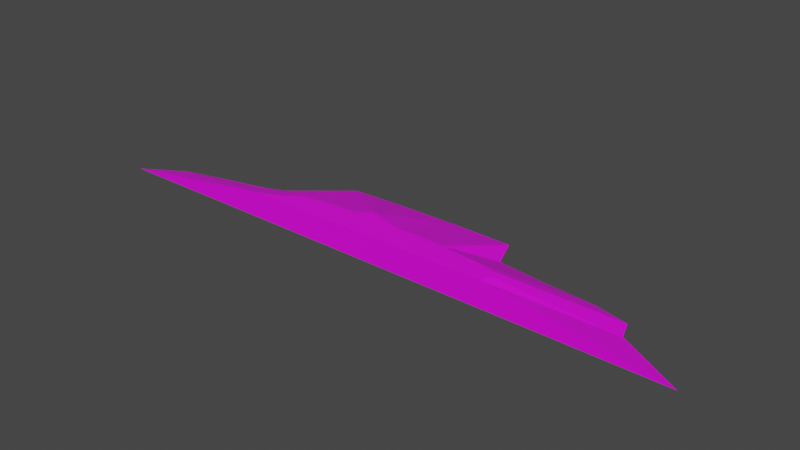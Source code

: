 # Source: terrain_gentle_hill_135.blend  (saved by Blender 3.0.42; exported with 4.5.12 LTS)
import bpy
from mathutils import Matrix  # noqa: F401  (used for matrix-valued properties, if any)

bpy.ops.wm.read_factory_settings(use_empty=True)
scene = bpy.context.scene
scene.name = 'Scene'

# ---- collections
col_collection = bpy.data.collections.new('Collection'); scene.collection.children.link(col_collection)

# ---- images (referenced by path relative to the original .blend; pixels are not part of the script)
import os
ASSET_DIR = os.environ.get("B2B_ASSET_DIR", "")  # directory of the original .blend (textures are referenced by path, not embedded)
HERE = os.path.dirname(os.path.abspath(__file__))  # packed textures are extracted next to this script under _unpacked/

def load_image(name, relpath, width, height, colorspace="sRGB"):
    """Load a texture the original file referenced (path relative to the .blend, or extracted next to this script)."""
    p = next((c for c in (os.path.join(HERE, relpath), os.path.join(ASSET_DIR, relpath)) if relpath and os.path.exists(c)), "")
    if p:
        img = bpy.data.images.load(p, check_existing=True)
        img.name = name
    else:  # same state as the original file: an image datablock whose file is absent (Cycles renders it pink)
        img = bpy.data.images.new(name, width, height)
        img.source = "FILE"
        img.filepath = "//" + (relpath or name)
    img.colorspace_settings.name = colorspace
    return img
img_background_jpg = load_image('background.jpg', 'background.jpg', 1024, 1024, 'sRGB')

# ---- materials (node trees are filled in below, after node groups)
mat_material_001 = bpy.data.materials.new('Material.001')
mat_material_001.use_transparent_shadow = False

# ---- material node trees
mat_material_001.use_nodes = True; mat_material_001.node_tree.nodes.clear()
_N = mat_material_001.node_tree.nodes; _L = mat_material_001.node_tree.links
n0 = _N.new('ShaderNodeBsdfPrincipled'); n0.name = 'Principled BSDF'; n0.location = (10, 300)
n0.distribution = 'GGX'
n0.subsurface_method = 'BURLEY'
n0.inputs[3].default_value = 1.45
n0.inputs[27].default_value = (0.0, 0.0, 0.0, 1.0)
n0.inputs[28].default_value = 1.0
n1 = _N.new('ShaderNodeOutputMaterial'); n1.name = 'Material Output'; n1.location = (300, 300)
n2 = _N.new('ShaderNodeTexImage'); n2.name = 'Image Texture'; n2.location = (-808, 53)
n2.image = img_background_jpg
_L.new(n0.outputs[0], n1.inputs[0])
_L.new(n2.outputs[0], n0.inputs[0])
n1.is_active_output = True

# ---- world
world_world = bpy.data.worlds.new('World'); scene.world = world_world
world_world.use_nodes = True; world_world.node_tree.nodes.clear()
_N = world_world.node_tree.nodes; _L = world_world.node_tree.links
n0 = _N.new('ShaderNodeOutputWorld'); n0.name = 'World Output'; n0.location = (300, 300)
n1 = _N.new('ShaderNodeBackground'); n1.name = 'Background'; n1.location = (10, 300)
n1.inputs[0].default_value = (0.05088, 0.05088, 0.05088, 1.0)
_L.new(n1.outputs[0], n0.inputs[0])
n0.is_active_output = True
world_world.color = (0.05088, 0.05088, 0.05088)
world_world.use_sun_shadow = False
world_world.sun_shadow_jitter_overblur = 0.0

# ---- meshes
me_cube_011 = bpy.data.meshes.new('Cube.011')
me_cube_011.from_pydata([(0.2538, 1.035, -0.1129), (1.155, 1.022, -0.1129), (1.33, 0.5666, -0.1129), (2.031, 0.472, -0.1053), (2.83, 0.4184, -0.1129), (3.35, 0.2833, -0.1053), (3.45, 0.001771, -0.1053), (-3.936, -0.1486, -0.1129), (-3.509, -0.03039, -0.1129), (-2.934, 0.07323, -0.1129), (-2.325, 0.313, -0.1129), (-1.514, 0.9832, -0.1129), (-0.6476, 1.022, -0.1129), (4.417, -0.5395, -0.1123), (-4.583, -0.5395, -0.1129), (-1.572, -0.3665, 0.2808), (-1.434, -0.2444, 0.2808), (-1.959, -0.5395, 0.2808), (-0.5435, -0.1362, 0.2808), (-0.8865, -0.1633, 0.2808), (-0.33, 0.008452, 0.2808), (0.1648, -0.1287, 0.2808), (-1.187, -0.1999, 0.2808), (0.924, -0.1511, 0.2808), (1.811, -0.2658, 0.2808), (1.854, -0.388, 0.2808), (1.817, -0.5395, 0.2808), (1.568, -0.2147, 0.2808), (1.238, -0.1839, 0.2808), (0.5518, -0.1344, 0.2808)], [], [(15, 17, 26, 25, 24, 27, 28, 23, 29, 21, 20, 18, 19, 22, 16), (29, 1, 0, 21), (23, 2, 1, 29), (28, 3, 2, 23), (27, 4, 3, 28), (24, 5, 4, 27), (25, 6, 5, 24), (26, 13, 6, 25), (7, 14, 17, 15), (8, 7, 15, 16), (22, 9, 8, 16), (19, 10, 9, 22), (18, 11, 10, 19), (7, 8, 9, 10, 11, 12, 0, 1, 2, 3, 4, 5, 6, 13, 14), (20, 12, 11, 18), (0, 12, 20, 21), (17, 14, 13, 26)])
_uv = me_cube_011.uv_layers.new(name='UVMap')
_uv.uv.foreach_set('vector', [0.08406, 0.628, 0.1228, 0.602, 0.1228, 0.8547, 0.08888, 0.8572, 0.06148, 0.8543, 0.05003, 0.838, 0.04312, 0.816, 0.03576, 0.7949, 0.03202, 0.77, 0.03075, 0.7441, 0.0, 0.711, 0.03243, 0.6968, 0.03851, 0.6738, 0.0467, 0.6537, 0.05667, 0.6372, 0.1477, 1.0, 0.1228, 0.602, 0.1664, 0.6021, 0.1664, 1.0, 0.6579, 0.6147, 0.9649, 0.7512, 0.9781, 0.85, 0.6491, 0.6283, 0.05044, 0.03071, 0.6971, 0.02412, 0.7075, 0.1014, 0.04877, 0.06359, 0.6718, 0.584, 0.9972, 0.6796, 0.9738, 0.7125, 0.6646, 0.5993, 0.676, 0.5668, 1.0, 0.6375, 0.9972, 0.6796, 0.6718, 0.584, 0.6724, 0.5404, 0.9916, 0.5767, 1.0, 0.6375, 0.676, 0.5668, 0.6655, 0.5102, 1.0, 0.4386, 0.9916, 0.5767, 0.6724, 0.5404, 0.6909, 0.8688, 0.6859, 0.9641, 0.3553, 0.8729, 0.3549, 0.8264, 0.6863, 0.8301, 0.6909, 0.8688, 0.3549, 0.8264, 0.3582, 0.7994, 0.3541, 0.7811, 0.6769, 0.7876, 0.6863, 0.8301, 0.3582, 0.7994, 0.3482, 0.762, 0.6743, 0.72, 0.6769, 0.7876, 0.3541, 0.7811, 0.3406, 0.7426, 0.6909, 0.5692, 0.6743, 0.72, 0.3482, 0.762, 0.981, 0.9847, 0.9815, 0.9852, 0.9819, 0.9859, 0.9829, 0.9866, 0.9856, 0.9876, 0.9857, 0.9886, 0.9858, 0.9897, 0.9857, 0.9908, 0.9839, 0.991, 0.9835, 0.9918, 0.9833, 0.9928, 0.9828, 0.9934, 0.9816, 0.9936, 0.9794, 0.9947, 0.9794, 0.9839, 0.3432, 0.7084, 0.67, 0.5255, 0.6909, 0.5692, 0.3406, 0.7426, 0.2041, 0.9994, 0.1726, 0.9936, 0.1664, 0.6212, 0.2041, 0.602, 0.4352, 0.1014, 0.6194, 0.3923, 0.01764, 0.4097, 0.1827, 0.1089])
me_cube_011.materials.append(mat_material_001)
me_cube_011.use_remesh_fix_poles = True
me_cube_011.use_remesh_preserve_attributes = False
me_cube_011.update()

# ---- objects
ob_terrain_gentle_hill__135 = bpy.data.objects.new('terrain Gentle Hill #135', me_cube_011)

# ---- transforms, parenting, visibility, modifiers, constraints
ob_terrain_gentle_hill__135.location = (0.0, 0.0, 0.0)
ob_terrain_gentle_hill__135.lineart.crease_threshold = 0.0

# ---- collection membership
col_collection.objects.link(ob_terrain_gentle_hill__135)

# ---- scene / render settings (as saved in the file)
scene.frame_start = 1; scene.frame_end = 250; scene.frame_set(0)
scene.render.engine = 'BLENDER_EEVEE_NEXT'
scene.cycles.use_denoising = False
scene.cycles.samples = 128
scene.cycles.sampling_pattern = 'TABULATED_SOBOL'
scene.cycles.use_adaptive_sampling = False
scene.cycles.use_light_tree = False
scene.view_settings.view_transform = 'Filmic'
bpy.context.view_layer.update()

# ---- added for rendering (the .blend has no active camera and no usable light): camera, sun
cam_auto = bpy.data.cameras.new('AutoCamera')
cam_auto.lens = 50.0
cam_auto.sensor_width = 36.0
cam_auto.clip_end = 1000.0
ob_auto_camera = bpy.data.objects.new('AutoCamera', cam_auto)
scene.collection.objects.link(ob_auto_camera)
ob_auto_camera.location = (8.37867, -9.90577, 6.85306)
ob_auto_camera.rotation_euler = (1.09748, -7.21219e-08, 0.694738)
scene.camera = ob_auto_camera
light_auto_sun = bpy.data.lights.new('AutoSun', 'SUN')
light_auto_sun.energy = 3.0
light_auto_sun.angle = 0.0523599
ob_auto_sun = bpy.data.objects.new('AutoSun', light_auto_sun)
scene.collection.objects.link(ob_auto_sun)
ob_auto_sun.rotation_euler = (0.872665, 0.174533, 0.523599)
bpy.context.view_layer.update()
